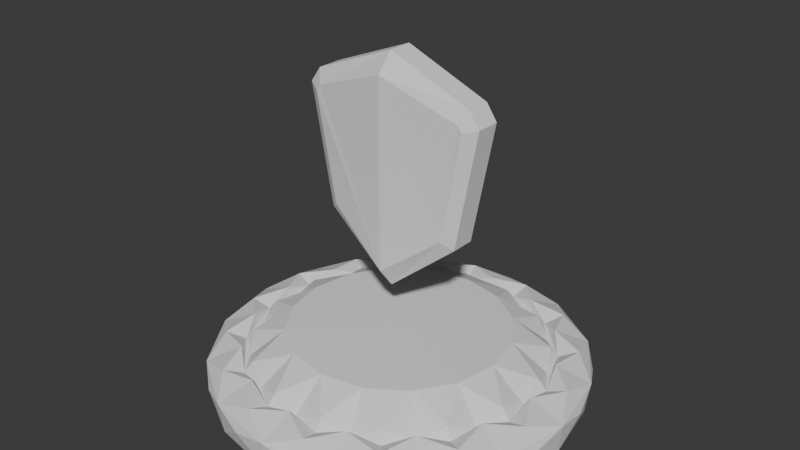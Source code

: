 # Source: armor_pickup.blend  (saved by Blender 4.2.66; exported with 4.5.12 LTS)
import bpy
from mathutils import Matrix  # noqa: F401  (used for matrix-valued properties, if any)

bpy.ops.wm.read_factory_settings(use_empty=True)
scene = bpy.context.scene
scene.name = 'Scene'

# ---- collections
col_collection = bpy.data.collections.new('Collection'); scene.collection.children.link(col_collection)

# ---- world
world_world = bpy.data.worlds.new('World'); scene.world = world_world
world_world.use_nodes = True; world_world.node_tree.nodes.clear()
_N = world_world.node_tree.nodes; _L = world_world.node_tree.links
n0 = _N.new('ShaderNodeOutputWorld'); n0.name = 'World Output'; n0.location = (300, 300)
n1 = _N.new('ShaderNodeBackground'); n1.name = 'Background'; n1.location = (10, 300)
n1.inputs[0].default_value = (0.05088, 0.05088, 0.05088, 1.0)
_L.new(n1.outputs[0], n0.inputs[0])
n0.is_active_output = True
world_world.color = (0.05088, 0.05088, 0.05088)
world_world.sun_shadow_jitter_overblur = 0.0

# ---- meshes
me_cylinder = bpy.data.meshes.new('Cylinder')
me_cylinder.from_pydata([(0.0, 3.762, -0.614), (0.7522, 3.782, 0.614), (1.44, 3.475, -0.614), (2.142, 3.206, 0.614), (2.66, 2.66, -0.614), (3.206, 2.142, 0.614), (3.475, 1.44, -0.614), (3.782, 0.7522, 0.614), (3.762, 0.0, -0.614), (3.782, -0.7522, 0.614), (3.475, -1.44, -0.614), (3.206, -2.142, 0.614), (2.66, -2.66, -0.614), (2.142, -3.206, 0.614), (1.44, -3.475, -0.614), (0.7522, -3.782, 0.614), (0.0, -3.762, -0.614), (-0.7522, -3.782, 0.614), (-1.44, -3.475, -0.614), (-2.142, -3.206, 0.614), (-2.66, -2.66, -0.614), (-3.206, -2.142, 0.614), (-3.475, -1.44, -0.614), (-3.782, -0.7522, 0.614), (-3.762, 0.0, -0.614), (-3.782, 0.7522, 0.614), (-3.475, 1.44, -0.614), (-3.206, 2.142, 0.614), (-2.66, 2.66, -0.614), (-2.142, 3.206, 0.614), (-1.44, 3.475, -0.614), (-0.7522, 3.782, 0.614), (-9.105e-10, 3.856, 1.051), (0.0, 3.147, 1.797), (1.204, 2.907, 1.797), (1.475, 3.562, 1.051), (2.225, 2.225, 1.797), (2.726, 2.726, 1.051), (2.907, 1.204, 1.797), (3.562, 1.475, 1.051), (3.147, -1.863e-09, 1.797), (3.856, -2.429e-09, 1.051), (2.907, -1.204, 1.797), (3.562, -1.475, 1.051), (2.225, -2.225, 1.797), (2.726, -2.726, 1.051), (1.204, -2.907, 1.797), (1.475, -3.562, 1.051), (0.0, -3.147, 1.797), (-9.105e-10, -3.856, 1.051), (-1.204, -2.907, 1.797), (-1.475, -3.562, 1.051), (-2.225, -2.225, 1.797), (-2.726, -2.726, 1.051), (-2.907, -1.204, 1.797), (-3.562, -1.475, 1.051), (-3.147, -1.863e-09, 1.797), (-3.856, -2.429e-09, 1.051), (-2.907, 1.204, 1.797), (-3.562, 1.475, 1.051), (-2.225, 2.225, 1.797), (-2.726, 2.726, 1.051), (-1.204, 2.907, 1.797), (-1.475, 3.562, 1.051), (0.6934, 3.486, 1.596), (1.975, 2.955, 1.596), (2.955, 1.975, 1.596), (3.486, 0.6934, 1.596), (3.486, -0.6934, 1.596), (2.955, -1.975, 1.596), (1.975, -2.955, 1.596), (0.6934, -3.486, 1.596), (-0.6934, -3.486, 1.596), (-1.975, -2.955, 1.596), (-2.955, -1.975, 1.596), (-3.486, -0.6934, 1.596), (-3.486, 0.6934, 1.596), (-2.955, 1.975, 1.596), (-1.975, 2.955, 1.596), (-0.6934, 3.486, 1.596), (6.976e-10, 2.985, 1.255), (1.142, 2.758, 1.255), (2.111, 2.111, 1.255), (2.758, 1.142, 1.255), (2.985, -1.863e-09, 1.255), (2.758, -1.142, 1.255), (2.111, -2.111, 1.255), (1.142, -2.758, 1.255), (6.976e-10, -2.985, 1.255), (-1.142, -2.758, 1.255), (-2.111, -2.111, 1.255), (-2.758, -1.142, 1.255), (-2.985, -1.863e-09, 1.255), (-2.758, 1.142, 1.255), (-2.111, 2.111, 1.255), (-1.142, 2.758, 1.255), (0.6139, 3.086, 1.255), (1.748, 2.617, 1.255), (2.617, 1.748, 1.255), (3.086, 0.6139, 1.255), (3.086, -0.6139, 1.255), (2.617, -1.748, 1.255), (1.748, -2.617, 1.255), (0.6139, -3.086, 1.255), (-0.6139, -3.086, 1.255), (-1.748, -2.617, 1.255), (-2.617, -1.748, 1.255), (-3.086, -0.6139, 1.255), (-3.086, 0.6139, 1.255), (-2.617, 1.748, 1.255), (-1.748, 2.617, 1.255), (-0.6139, 3.086, 1.255), (0.5824, 2.928, 1.797), (1.659, 2.482, 1.797), (2.482, 1.659, 1.797), (2.928, 0.5824, 1.797), (2.928, -0.5824, 1.797), (2.482, -1.659, 1.797), (1.659, -2.482, 1.797), (0.5824, -2.928, 1.797), (-0.5824, -2.928, 1.797), (-1.659, -2.482, 1.797), (-2.482, -1.659, 1.797), (-2.928, -0.5824, 1.797), (-2.928, 0.5824, 1.797), (-2.482, 1.659, 1.797), (-1.659, 2.482, 1.797), (-0.5824, 2.928, 1.797), (4.095e-10, 2.28, 2.614), (0.8724, 2.106, 2.614), (1.612, 1.612, 2.614), (2.106, 0.8724, 2.614), (2.28, -1.026e-08, 2.614), (2.106, -0.8724, 2.614), (1.612, -1.612, 2.614), (0.8724, -2.106, 2.614), (4.095e-10, -2.28, 2.614), (-0.8724, -2.106, 2.614), (-1.612, -1.612, 2.614), (-2.106, -0.8724, 2.614), (-2.28, -1.026e-08, 2.614), (-2.106, 0.8724, 2.614), (-1.612, 1.612, 2.614), (-0.8724, 2.106, 2.614)], [], [(31, 32, 1, 0), (6, 5, 39, 7), (8, 7, 41, 9), (10, 9, 43, 11), (12, 11, 45, 13), (14, 13, 47, 15), (16, 15, 49, 17), (18, 17, 51, 19), (20, 19, 53, 21), (22, 21, 55, 23), (24, 23, 57, 25), (26, 25, 59, 27), (28, 27, 61, 29), (30, 29, 63, 31), (31, 0, 30), (0, 2, 4, 6, 8, 10, 12, 14, 16, 18, 20, 22, 24, 26, 28, 30), (64, 32, 79, 33), (4, 3, 37, 5), (35, 65, 37, 3), (39, 67, 41, 7), (45, 70, 47, 13), (55, 75, 57, 23), (63, 79, 32, 31), (41, 68, 43, 9), (51, 73, 53, 19), (59, 77, 61, 27), (47, 71, 49, 15), (20, 18, 19), (43, 69, 45, 11), (16, 14, 15), (61, 78, 63, 29), (56, 76, 57, 75), (4, 2, 3), (12, 10, 11), (57, 76, 59, 25), (30, 28, 29), (8, 6, 7), (53, 74, 55, 21), (26, 24, 25), (37, 66, 39, 5), (49, 72, 51, 17), (22, 20, 21), (97, 34, 96, 81), (10, 8, 9), (18, 16, 17), (28, 26, 27), (6, 4, 5), (14, 12, 13), (24, 22, 23), (32, 64, 35, 1), (99, 38, 98, 83), (100, 40, 99, 84), (101, 42, 100, 85), (102, 44, 101, 86), (103, 46, 102, 87), (104, 48, 103, 88), (105, 50, 104, 89), (106, 52, 105, 90), (107, 54, 106, 91), (109, 58, 108, 93), (110, 60, 109, 94), (111, 62, 110, 95), (1, 2, 0), (64, 33, 96, 34), (65, 34, 97, 36), (66, 36, 98, 38), (67, 38, 99, 40), (68, 40, 100, 42), (69, 42, 101, 44), (70, 44, 102, 46), (71, 46, 103, 48), (72, 48, 104, 50), (73, 50, 105, 52), (74, 52, 106, 54), (75, 54, 107, 56), (76, 56, 108, 58), (77, 58, 109, 60), (78, 60, 110, 62), (127, 128, 112, 80), (79, 62, 111, 33), (42, 69, 43, 68), (87, 118, 135, 119), (44, 70, 45, 69), (58, 77, 59, 76), (46, 71, 47, 70), (60, 78, 61, 77), (34, 65, 35, 64), (81, 112, 129, 113), (48, 72, 49, 71), (62, 79, 63, 78), (36, 66, 37, 65), (50, 73, 51, 72), (38, 67, 39, 66), (52, 74, 53, 73), (40, 68, 41, 67), (54, 75, 55, 74), (108, 56, 107, 92), (96, 80, 112, 81), (82, 113, 130, 114), (97, 81, 113, 82), (83, 114, 131, 115), (98, 82, 114, 83), (84, 115, 132, 116), (99, 83, 115, 84), (85, 116, 133, 117), (100, 84, 116, 85), (101, 85, 117, 86), (102, 86, 118, 87), (88, 119, 136, 120), (103, 87, 119, 88), (89, 120, 137, 121), (104, 88, 120, 89), (90, 121, 138, 122), (105, 89, 121, 90), (91, 122, 139, 123), (106, 90, 122, 91), (92, 123, 140, 124), (107, 91, 123, 92), (108, 92, 124, 93), (94, 125, 142, 126), (109, 93, 125, 94), (95, 126, 143, 127), (110, 94, 126, 95), (111, 95, 127, 80), (140, 123, 139), (93, 124, 141, 125), (86, 117, 134, 118), (130, 113, 129), (133, 116, 132), (131, 114, 130), (134, 117, 133), (141, 124, 140), (132, 115, 131), (135, 118, 134), (142, 125, 141), (136, 119, 135), (143, 126, 142), (137, 120, 136), (128, 127, 143), (138, 121, 137), (139, 122, 138), (129, 128, 143, 142, 141, 140, 139, 138, 137, 136, 135, 134, 133, 132, 131, 130), (129, 112, 128), (98, 36, 97, 82), (111, 80, 96, 33), (2, 1, 35, 3)])
_uv = me_cylinder.uv_layers.new(name='UVMap')
_uv.uv.foreach_set('vector', [0.03125, 1.0, 1.0, 1.0, 0.9688, 1.0, 0.0, 0.5, 0.8125, 0.5, 0.8438, 1.0, 0.8125, 1.0, 0.7812, 1.0, 0.75, 0.5, 0.7812, 1.0, 0.75, 1.0, 0.7188, 1.0, 0.6875, 0.5, 0.7188, 1.0, 0.6875, 1.0, 0.6562, 1.0, 0.625, 0.5, 0.6562, 1.0, 0.625, 1.0, 0.5938, 1.0, 0.5625, 0.5, 0.5938, 1.0, 0.5625, 1.0, 0.5312, 1.0, 0.5, 0.5, 0.5312, 1.0, 0.5, 1.0, 0.4688, 1.0, 0.4375, 0.5, 0.4688, 1.0, 0.4375, 1.0, 0.4062, 1.0, 0.375, 0.5, 0.4062, 1.0, 0.375, 1.0, 0.3438, 1.0, 0.3125, 0.5, 0.3438, 1.0, 0.3125, 1.0, 0.2812, 1.0, 0.25, 0.5, 0.2812, 1.0, 0.25, 1.0, 0.2188, 1.0, 0.1875, 0.5, 0.2188, 1.0, 0.1875, 1.0, 0.1562, 1.0, 0.125, 0.5, 0.1562, 1.0, 0.125, 1.0, 0.09375, 1.0, 0.0625, 0.5, 0.09375, 1.0, 0.0625, 1.0, 0.03125, 1.0, 0.03125, 1.0, 0.75, 0.49, 0.0625, 0.5, 0.75, 0.49, 0.8418, 0.4717, 0.9197, 0.4197, 0.9717, 0.3418, 0.99, 0.25, 0.9717, 0.1582, 0.9197, 0.08029, 0.8418, 0.02827, 0.75, 0.01, 0.6582, 0.02827, 0.5803, 0.08029, 0.5283, 0.1582, 0.51, 0.25, 0.5283, 0.3418, 0.5803, 0.4197, 0.6582, 0.4717, 0.2932, 0.467, 0.25, 0.49, 0.2068, 0.467, 0.25, 0.4459, 0.875, 0.5, 0.9062, 1.0, 0.875, 1.0, 0.8438, 1.0, 0.3418, 0.4717, 0.3729, 0.434, 0.875, 1.0, 0.9062, 1.0, 0.4717, 0.3418, 0.467, 0.2932, 0.75, 1.0, 0.7812, 1.0, 0.4197, 0.08029, 0.3729, 0.06605, 0.5625, 1.0, 0.5938, 1.0, 0.02827, 0.1582, 0.03302, 0.2068, 0.25, 1.0, 0.2812, 1.0, 0.1582, 0.4717, 0.2068, 0.467, 0.0, 1.0, 0.03125, 1.0, 0.49, 0.25, 0.467, 0.2068, 0.6875, 1.0, 0.7188, 1.0, 0.1582, 0.02827, 0.1271, 0.06605, 0.375, 1.0, 0.4062, 1.0, 0.02827, 0.3418, 0.06605, 0.3729, 0.125, 1.0, 0.1562, 1.0, 0.3418, 0.02827, 0.2932, 0.03302, 0.5, 1.0, 0.5312, 1.0, 0.5803, 0.08029, 0.4375, 0.5, 0.4062, 1.0, 0.4717, 0.1582, 0.434, 0.1271, 0.625, 1.0, 0.6562, 1.0, 0.75, 0.01, 0.5625, 0.5, 0.5312, 1.0, 0.08029, 0.4197, 0.1271, 0.434, 0.0625, 1.0, 0.09375, 1.0, 0.05412, 0.25, 0.03302, 0.2932, 0.01, 0.25, 0.03302, 0.2068, 0.9197, 0.4197, 0.9375, 0.5, 0.9062, 1.0, 0.9197, 0.08029, 0.6875, 0.5, 0.6562, 1.0, 0.01, 0.25, 0.03302, 0.2932, 0.1875, 1.0, 0.2188, 1.0, 0.6582, 0.4717, 0.125, 0.5, 0.09375, 1.0, 0.99, 0.25, 0.8125, 0.5, 0.7812, 1.0, 0.08029, 0.08029, 0.06605, 0.1271, 0.3125, 1.0, 0.3438, 1.0, 0.5283, 0.3418, 0.25, 0.5, 0.2188, 1.0, 0.4197, 0.4197, 0.434, 0.3729, 0.8125, 1.0, 0.8438, 1.0, 0.25, 0.01, 0.2068, 0.03302, 0.4375, 1.0, 0.4688, 1.0, 0.5283, 0.1582, 0.375, 0.5, 0.3438, 1.0, 0.3588, 0.4129, 0.325, 0.431, 0.2882, 0.4421, 0.3211, 0.4217, 0.9717, 0.1582, 0.75, 0.5, 0.7188, 1.0, 0.6582, 0.02827, 0.5, 0.5, 0.4688, 1.0, 0.5803, 0.4197, 0.1875, 0.5, 0.1562, 1.0, 0.9717, 0.3418, 0.875, 0.5, 0.8438, 1.0, 0.8418, 0.02827, 0.625, 0.5, 0.5938, 1.0, 0.51, 0.25, 0.3125, 0.5, 0.2812, 1.0, 0.25, 0.49, 0.2932, 0.467, 0.9375, 1.0, 0.9688, 1.0, 0.4421, 0.2882, 0.431, 0.325, 0.4129, 0.3588, 0.4217, 0.3211, 0.4421, 0.2118, 0.4459, 0.25, 0.4421, 0.2882, 0.4358, 0.25, 0.4129, 0.1412, 0.431, 0.175, 0.4421, 0.2118, 0.4217, 0.1789, 0.3588, 0.08713, 0.3885, 0.1115, 0.4129, 0.1412, 0.3814, 0.1186, 0.2882, 0.05788, 0.325, 0.06903, 0.3588, 0.08713, 0.3211, 0.07831, 0.2118, 0.05788, 0.25, 0.05412, 0.2882, 0.05788, 0.25, 0.06416, 0.1412, 0.08713, 0.175, 0.06903, 0.2118, 0.05788, 0.1789, 0.07831, 0.08713, 0.1412, 0.1115, 0.1115, 0.1412, 0.08713, 0.1186, 0.1186, 0.05788, 0.2118, 0.06903, 0.175, 0.08713, 0.1412, 0.07831, 0.1789, 0.08713, 0.3588, 0.06903, 0.325, 0.05788, 0.2882, 0.07831, 0.3211, 0.1412, 0.4129, 0.1115, 0.3885, 0.08713, 0.3588, 0.1186, 0.3814, 0.2118, 0.4421, 0.175, 0.431, 0.1412, 0.4129, 0.1789, 0.4217, 0.9688, 1.0, 0.8418, 0.4717, 1.0, 0.5, 0.2932, 0.467, 0.25, 0.4459, 0.2882, 0.4421, 0.325, 0.431, 0.3729, 0.434, 0.325, 0.431, 0.3588, 0.4129, 0.3885, 0.3885, 0.434, 0.3729, 0.3885, 0.3885, 0.4129, 0.3588, 0.431, 0.325, 0.467, 0.2932, 0.431, 0.325, 0.4421, 0.2882, 0.4459, 0.25, 0.467, 0.2068, 0.4459, 0.25, 0.4421, 0.2118, 0.431, 0.175, 0.434, 0.1271, 0.431, 0.175, 0.4129, 0.1412, 0.3885, 0.1115, 0.3729, 0.06605, 0.3885, 0.1115, 0.3588, 0.08713, 0.325, 0.06903, 0.2932, 0.03302, 0.325, 0.06903, 0.2882, 0.05788, 0.25, 0.05412, 0.2068, 0.03302, 0.25, 0.05412, 0.2118, 0.05788, 0.175, 0.06903, 0.1271, 0.06605, 0.175, 0.06903, 0.1412, 0.08713, 0.1115, 0.1115, 0.06605, 0.1271, 0.1115, 0.1115, 0.08713, 0.1412, 0.06903, 0.175, 0.03302, 0.2068, 0.06903, 0.175, 0.05788, 0.2118, 0.05412, 0.25, 0.03302, 0.2932, 0.05412, 0.25, 0.05788, 0.2882, 0.06903, 0.325, 0.06605, 0.3729, 0.06903, 0.325, 0.08713, 0.3588, 0.1115, 0.3885, 0.1271, 0.434, 0.1115, 0.3885, 0.1412, 0.4129, 0.175, 0.431, 0.2137, 0.4323, 0.25, 0.4358, 0.2863, 0.4323, 0.25, 0.4358, 0.2068, 0.467, 0.175, 0.431, 0.2118, 0.4421, 0.25, 0.4459, 0.431, 0.175, 0.434, 0.1271, 0.4717, 0.1582, 0.467, 0.2068, 0.3211, 0.07831, 0.3532, 0.09548, 0.3211, 0.07831, 0.2863, 0.06774, 0.3885, 0.1115, 0.3729, 0.06605, 0.4197, 0.08029, 0.434, 0.1271, 0.06903, 0.325, 0.06605, 0.3729, 0.02827, 0.3418, 0.03302, 0.2932, 0.325, 0.06903, 0.2932, 0.03302, 0.3418, 0.02827, 0.3729, 0.06605, 0.1115, 0.3885, 0.1271, 0.434, 0.08029, 0.4197, 0.06605, 0.3729, 0.325, 0.431, 0.3729, 0.434, 0.3418, 0.4717, 0.2932, 0.467, 0.3211, 0.4217, 0.2863, 0.4323, 0.3211, 0.4217, 0.3532, 0.4045, 0.25, 0.05412, 0.2068, 0.03302, 0.25, 0.01, 0.2932, 0.03302, 0.175, 0.431, 0.2068, 0.467, 0.1582, 0.4717, 0.1271, 0.434, 0.3885, 0.3885, 0.434, 0.3729, 0.4197, 0.4197, 0.3729, 0.434, 0.175, 0.06903, 0.1271, 0.06605, 0.1582, 0.02827, 0.2068, 0.03302, 0.431, 0.325, 0.467, 0.2932, 0.4717, 0.3418, 0.434, 0.3729, 0.1115, 0.1115, 0.06605, 0.1271, 0.08029, 0.08029, 0.1271, 0.06605, 0.4459, 0.25, 0.467, 0.2068, 0.49, 0.25, 0.467, 0.2932, 0.06903, 0.175, 0.03302, 0.2068, 0.02827, 0.1582, 0.06605, 0.1271, 0.05788, 0.2882, 0.05412, 0.25, 0.05788, 0.2118, 0.06416, 0.25, 0.2882, 0.4421, 0.25, 0.4358, 0.2863, 0.4323, 0.3211, 0.4217, 0.3814, 0.3814, 0.3532, 0.4045, 0.3814, 0.3814, 0.4045, 0.3532, 0.3588, 0.4129, 0.3211, 0.4217, 0.3532, 0.4045, 0.3814, 0.3814, 0.4217, 0.3211, 0.4045, 0.3532, 0.4217, 0.3211, 0.4323, 0.2863, 0.4129, 0.3588, 0.3814, 0.3814, 0.4045, 0.3532, 0.4217, 0.3211, 0.4358, 0.25, 0.4323, 0.2863, 0.4358, 0.25, 0.4323, 0.2137, 0.4421, 0.2882, 0.4217, 0.3211, 0.4323, 0.2863, 0.4358, 0.25, 0.4217, 0.1789, 0.4323, 0.2137, 0.4217, 0.1789, 0.4045, 0.1468, 0.4421, 0.2118, 0.4358, 0.25, 0.4323, 0.2137, 0.4217, 0.1789, 0.4129, 0.1412, 0.4217, 0.1789, 0.4045, 0.1468, 0.3814, 0.1186, 0.3588, 0.08713, 0.3814, 0.1186, 0.3532, 0.09548, 0.3211, 0.07831, 0.25, 0.06416, 0.2863, 0.06774, 0.25, 0.06416, 0.2137, 0.06774, 0.2882, 0.05788, 0.3211, 0.07831, 0.2863, 0.06774, 0.25, 0.06416, 0.1789, 0.07831, 0.2137, 0.06774, 0.1789, 0.07831, 0.1468, 0.09548, 0.2118, 0.05788, 0.25, 0.06416, 0.2137, 0.06774, 0.1789, 0.07831, 0.1186, 0.1186, 0.1468, 0.09548, 0.1186, 0.1186, 0.09548, 0.1468, 0.1412, 0.08713, 0.1789, 0.07831, 0.1468, 0.09548, 0.1186, 0.1186, 0.07831, 0.1789, 0.09548, 0.1468, 0.07831, 0.1789, 0.06774, 0.2137, 0.08713, 0.1412, 0.1186, 0.1186, 0.09548, 0.1468, 0.07831, 0.1789, 0.06416, 0.25, 0.06774, 0.2137, 0.06416, 0.25, 0.06774, 0.2863, 0.05788, 0.2118, 0.07831, 0.1789, 0.06774, 0.2137, 0.06416, 0.25, 0.05788, 0.2882, 0.06416, 0.25, 0.06774, 0.2863, 0.07831, 0.3211, 0.1186, 0.3814, 0.09548, 0.3532, 0.1186, 0.3814, 0.1468, 0.4045, 0.08713, 0.3588, 0.07831, 0.3211, 0.09548, 0.3532, 0.1186, 0.3814, 0.1789, 0.4217, 0.1468, 0.4045, 0.1789, 0.4217, 0.2137, 0.4323, 0.1412, 0.4129, 0.1186, 0.3814, 0.1468, 0.4045, 0.1789, 0.4217, 0.2118, 0.4421, 0.1789, 0.4217, 0.2137, 0.4323, 0.25, 0.4358, 0.06416, 0.25, 0.06774, 0.2137, 0.07831, 0.1789, 0.07831, 0.3211, 0.06774, 0.2863, 0.07831, 0.3211, 0.09548, 0.3532, 0.3814, 0.1186, 0.4045, 0.1468, 0.3814, 0.1186, 0.3532, 0.09548, 0.3814, 0.3814, 0.3532, 0.4045, 0.3211, 0.4217, 0.4217, 0.1789, 0.4323, 0.2137, 0.4358, 0.25, 0.4217, 0.3211, 0.4045, 0.3532, 0.3814, 0.3814, 0.3814, 0.1186, 0.4045, 0.1468, 0.4217, 0.1789, 0.07831, 0.3211, 0.06774, 0.2863, 0.06416, 0.25, 0.4358, 0.25, 0.4323, 0.2863, 0.4217, 0.3211, 0.3211, 0.07831, 0.3532, 0.09548, 0.3814, 0.1186, 0.1186, 0.3814, 0.09548, 0.3532, 0.07831, 0.3211, 0.25, 0.06416, 0.2863, 0.06774, 0.3211, 0.07831, 0.1789, 0.4217, 0.1468, 0.4045, 0.1186, 0.3814, 0.1789, 0.07831, 0.2137, 0.06774, 0.25, 0.06416, 0.25, 0.4358, 0.2137, 0.4323, 0.1789, 0.4217, 0.1186, 0.1186, 0.1468, 0.09548, 0.1789, 0.07831, 0.07831, 0.1789, 0.09548, 0.1468, 0.1186, 0.1186, 0.3211, 0.4217, 0.25, 0.4358, 0.1789, 0.4217, 0.1186, 0.3814, 0.07831, 0.3211, 0.06416, 0.25, 0.07831, 0.1789, 0.1186, 0.1186, 0.1789, 0.07831, 0.25, 0.06416, 0.3211, 0.07831, 0.3814, 0.1186, 0.4217, 0.1789, 0.4358, 0.25, 0.4217, 0.3211, 0.3814, 0.3814, 0.3211, 0.4217, 0.2863, 0.4323, 0.25, 0.4358, 0.4129, 0.3588, 0.3885, 0.3885, 0.3588, 0.4129, 0.3814, 0.3814, 0.2118, 0.4421, 0.25, 0.4358, 0.2882, 0.4421, 0.25, 0.4459, 0.9375, 0.5, 0.9688, 1.0, 0.9375, 1.0, 0.9062, 1.0])
me_cylinder.update()
me_cylinder_002 = bpy.data.meshes.new('Cylinder.002')
me_cylinder_002.from_pydata([(1.134e-08, 2.023, -5.695), (-1.311e-08, 2.066, 2.423), (1.323, 1.158, -3.876), (1.288, 1.135, 2.423), (-1.323, 1.158, -3.876), (-1.288, 1.135, 2.423), (1.765, -0.8573, -3.876), (1.681, -0.9613, -3.876), (1.627, -0.9659, 2.423), (1.723, -0.8475, 2.423), (-1.681, -0.9613, -3.876), (-1.765, -0.8573, -3.876), (-1.723, -0.8475, 2.423), (-1.627, -0.9659, 2.423), (-1.547, 1.305, -2.423), (0.0, 2.423, -2.423), (1.547, 1.305, -2.423), (1.801, -1.211, -2.423), (2.034, -0.9208, -2.423), (-2.034, -0.9208, -2.423), (-1.801, -1.211, -2.423), (0.0, -1.842, -2.423), (0.0, -1.535, 2.423), (0.0, -1.5, -5.695), (1.547, 1.305, 2.423), (0.0, 2.423, 2.423), (-1.547, 1.305, 2.423), (2.034, -0.9208, 2.423), (1.801, -1.211, 2.423), (-1.801, -1.211, 2.423), (-2.034, -0.9208, 2.423), (0.0, -1.842, 2.423), (1.288, 1.135, -1.676), (-1.513e-08, 2.066, -1.676), (-1.288, 1.135, -1.676), (1.723, -0.8475, -1.676), (1.627, -0.9659, -1.676), (-1.627, -0.9659, -1.676), (-1.723, -0.8475, -1.676), (-2.023e-09, -1.535, -1.676)], [], [(21, 31, 29, 20), (8, 9, 35, 36), (19, 30, 26, 14), (14, 26, 25, 15), (16, 24, 27, 18), (15, 25, 24, 16), (28, 17, 18, 27), (30, 19, 20, 29), (0, 2, 6, 7, 23), (0, 4, 14, 15), (2, 0, 15, 16), (7, 6, 18, 17), (11, 10, 20, 19), (6, 2, 16, 18), (23, 7, 17, 21), (4, 11, 19, 14), (10, 23, 21, 20), (17, 28, 31, 21), (4, 0, 23, 10, 11), (1, 3, 24, 25), (5, 1, 25, 26), (9, 8, 28, 27), (13, 12, 30, 29), (3, 9, 27, 24), (22, 13, 29, 31), (12, 5, 26, 30), (8, 22, 31, 28), (36, 35, 32, 33, 34, 38, 37, 39), (3, 1, 33, 32), (22, 8, 36, 39), (13, 22, 39, 37), (12, 13, 37, 38), (1, 5, 34, 33), (5, 12, 38, 34), (9, 3, 32, 35)])
_uv = me_cylinder_002.uv_layers.new(name='UVMap')
_uv.uv.foreach_set('vector', [0.5, 0.5, 0.5, 1.0, 0.357, 1.0, 0.357, 0.5, 0.4078, 0.1516, 0.4151, 0.159, 0.4151, 0.159, 0.4078, 0.1516, 0.3141, 0.5, 0.3141, 1.0, 0.1667, 1.0, 0.1667, 0.5, 0.1667, 0.5, 0.1667, 1.0, -5.96e-08, 1.0, -5.96e-08, 0.5, 0.8333, 0.5, 0.8333, 1.0, 0.6859, 1.0, 0.6859, 0.5, 1.0, 0.5, 1.0, 1.0, 0.8333, 1.0, 0.8333, 0.5, 0.643, 1.0, 0.643, 0.5, 0.6859, 0.5, 0.6859, 1.0, 0.3141, 1.0, 0.3141, 0.5, 0.357, 0.5, 0.357, 1.0, 0.75, 0.448, 0.8421, 0.307, 0.9196, 0.1562, 0.9133, 0.1488, 0.75, 0.1488, 0.75, 0.448, 0.6579, 0.307, 0.6461, 0.31, 0.75, 0.49, 0.8421, 0.307, 0.75, 0.448, 0.75, 0.49, 0.8539, 0.31, 0.9133, 0.1488, 0.9196, 0.1562, 0.9458, 0.1508, 0.9284, 0.13, 0.5804, 0.1562, 0.5867, 0.1488, 0.5716, 0.13, 0.5542, 0.1508, 0.9196, 0.1562, 0.8421, 0.307, 0.8539, 0.31, 0.9458, 0.1508, 0.75, 0.1488, 0.9133, 0.1488, 0.9284, 0.13, 0.75, 0.13, 0.6579, 0.307, 0.5804, 0.1562, 0.5542, 0.1508, 0.6461, 0.31, 0.5867, 0.1488, 0.75, 0.1488, 0.75, 0.13, 0.5716, 0.13, 0.643, 0.5, 0.643, 1.0, 0.5, 1.0, 0.5, 0.5, 0.6579, 0.307, 0.75, 0.448, 0.75, 0.1488, 0.5867, 0.1488, 0.5804, 0.1562, 0.25, 0.4424, 0.34, 0.3072, 0.3539, 0.31, 0.25, 0.49, 0.16, 0.3072, 0.25, 0.4424, 0.25, 0.49, 0.1461, 0.31, 0.4151, 0.159, 0.4078, 0.1516, 0.4284, 0.13, 0.4458, 0.1508, 0.09222, 0.1516, 0.08489, 0.159, 0.05415, 0.1508, 0.07162, 0.13, 0.34, 0.3072, 0.4151, 0.159, 0.4458, 0.1508, 0.3539, 0.31, 0.25, 0.1427, 0.09222, 0.1516, 0.07162, 0.13, 0.25, 0.13, 0.08489, 0.159, 0.16, 0.3072, 0.1461, 0.31, 0.05415, 0.1508, 0.4078, 0.1516, 0.25, 0.1427, 0.25, 0.13, 0.4284, 0.13, 0.4078, 0.1516, 0.4151, 0.159, 0.34, 0.3072, 0.25, 0.4424, 0.16, 0.3072, 0.08489, 0.159, 0.09222, 0.1516, 0.25, 0.1427, 0.34, 0.3072, 0.25, 0.4424, 0.25, 0.4424, 0.34, 0.3072, 0.25, 0.1427, 0.4078, 0.1516, 0.4078, 0.1516, 0.25, 0.1427, 0.09222, 0.1516, 0.25, 0.1427, 0.25, 0.1427, 0.09222, 0.1516, 0.08489, 0.159, 0.09222, 0.1516, 0.09222, 0.1516, 0.08489, 0.159, 0.25, 0.4424, 0.16, 0.3072, 0.16, 0.3072, 0.25, 0.4424, 0.16, 0.3072, 0.08489, 0.159, 0.08489, 0.159, 0.16, 0.3072, 0.4151, 0.159, 0.34, 0.3072, 0.34, 0.3072, 0.4151, 0.159])
me_cylinder_002.update()

# ---- objects
ob_cylinder = bpy.data.objects.new('Cylinder', me_cylinder)
ob_cylinder_002 = bpy.data.objects.new('Cylinder.002', me_cylinder_002)

# ---- transforms, parenting, visibility, modifiers, constraints
ob_cylinder.location = (0.0, 0.0, 0.25)
ob_cylinder.scale = (0.9969, 0.9969, 0.4072)
ob_cylinder_002.location = (0.0, 0.0, 5.0)
ob_cylinder_002.rotation_euler = (-1.571, -0.0, 0.0)
ob_cylinder_002.scale = (0.9533, 1.101, 0.1032)

# ---- collection membership
col_collection.objects.link(ob_cylinder)
col_collection.objects.link(ob_cylinder_002)

# ---- scene / render settings (as saved in the file)
scene.frame_start = 1; scene.frame_end = 120; scene.frame_set(1)
scene.render.engine = 'BLENDER_EEVEE_NEXT'
bpy.context.view_layer.update()

# ---- added for rendering (the .blend has no active camera and no usable light): camera, sun
cam_auto = bpy.data.cameras.new('AutoCamera')
cam_auto.lens = 50.0
cam_auto.sensor_width = 36.0
cam_auto.clip_end = 1000.0
ob_auto_camera = bpy.data.objects.new('AutoCamera', cam_auto)
scene.collection.objects.link(ob_auto_camera)
ob_auto_camera.location = (11.9771, -14.3725, 13.0951)
ob_auto_camera.rotation_euler = (1.09748, -7.21219e-08, 0.694738)
scene.camera = ob_auto_camera
light_auto_sun = bpy.data.lights.new('AutoSun', 'SUN')
light_auto_sun.energy = 3.0
light_auto_sun.angle = 0.0523599
ob_auto_sun = bpy.data.objects.new('AutoSun', light_auto_sun)
scene.collection.objects.link(ob_auto_sun)
ob_auto_sun.rotation_euler = (0.872665, 0.174533, 0.523599)
bpy.context.view_layer.update()
